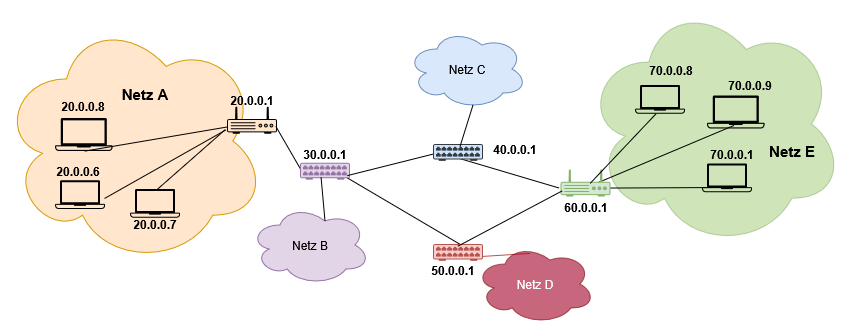

The diagram above was exported from draw.io. Its source (the exported page's mxGraphModel, read from the mxfile embedded in the PNG):
<mxGraphModel dx="1573" dy="473" grid="0" gridSize="10" guides="1" tooltips="1" connect="1" arrows="1" fold="1" page="0" pageScale="1" pageWidth="827" pageHeight="1169" math="0" shadow="0">
  <root>
    <mxCell id="0" />
    <mxCell id="1" parent="0" />
    <mxCell id="Bh7l76Ra8Qh7o1uE_WBA-6" parent="1" style="ellipse;shape=cloud;whiteSpace=wrap;html=1;fillColor=#60a917;strokeColor=#2D7600;fontColor=#ffffff;opacity=30;" value="" vertex="1">
      <mxGeometry height="248.13" width="260.25" x="208.75" y="25.87" as="geometry" />
    </mxCell>
    <mxCell id="Bh7l76Ra8Qh7o1uE_WBA-5" parent="1" style="ellipse;shape=cloud;whiteSpace=wrap;html=1;fillColor=#ffe6cc;strokeColor=#d79b00;" value="" vertex="1">
      <mxGeometry height="248" width="266" x="-375" y="42.79" as="geometry" />
    </mxCell>
    <mxCell id="Vui1JN9x1hsFKNXPAehC-6" parent="1" style="shape=mxgraph.networks2.icon;aspect=fixed;fillColor=#ffe6cc;strokeColor=#000000;network2IconShadow=1;network2bgFillColor=none;labelPosition=center;verticalLabelPosition=bottom;align=center;verticalAlign=top;network2Icon=mxgraph.networks2.laptop;network2IconW=1;network2IconH=0.5734;fontColor=#000000;" value="" vertex="1">
      <mxGeometry height="33" width="57.55" x="-320" y="144" as="geometry" />
    </mxCell>
    <mxCell id="Vui1JN9x1hsFKNXPAehC-13" edge="1" parent="1" source="Vui1JN9x1hsFKNXPAehC-24" style="endArrow=none;html=1;rounded=0;entryX=0.517;entryY=1.004;entryDx=0;entryDy=0;entryPerimeter=0;exitX=0.686;exitY=0.547;exitDx=0;exitDy=0;exitPerimeter=0;" target="Vui1JN9x1hsFKNXPAehC-6" value="">
      <mxGeometry height="50" relative="1" width="50" as="geometry">
        <mxPoint x="-158.8499999999999" y="145.17012499999987" as="sourcePoint" />
        <mxPoint x="-215" y="118.20119999999999" as="targetPoint" />
      </mxGeometry>
    </mxCell>
    <mxCell id="Vui1JN9x1hsFKNXPAehC-14" edge="1" parent="1" source="Vui1JN9x1hsFKNXPAehC-55" style="endArrow=none;html=1;rounded=0;entryX=0.935;entryY=0.876;entryDx=0;entryDy=0;entryPerimeter=0;exitX=0.537;exitY=0.012;exitDx=0;exitDy=0;exitPerimeter=0;" target="Vui1JN9x1hsFKNXPAehC-35" value="">
      <mxGeometry height="50" relative="1" width="50" as="geometry">
        <mxPoint x="339" y="433" as="sourcePoint" />
        <mxPoint x="280.0000000000002" y="302.99999999999983" as="targetPoint" />
      </mxGeometry>
    </mxCell>
    <mxCell id="Vui1JN9x1hsFKNXPAehC-18" edge="1" parent="1" source="Vui1JN9x1hsFKNXPAehC-24" style="endArrow=none;html=1;rounded=0;exitX=-0.022;exitY=0.864;exitDx=0;exitDy=0;entryX=0.991;entryY=0.637;entryDx=0;entryDy=0;entryPerimeter=0;exitPerimeter=0;" target="Vui1JN9x1hsFKNXPAehC-22" value="">
      <mxGeometry height="50" relative="1" width="50" as="geometry">
        <mxPoint x="-155.75" y="260.66847499999983" as="sourcePoint" />
        <mxPoint x="-316" y="364.9899999999999" as="targetPoint" />
      </mxGeometry>
    </mxCell>
    <mxCell id="Vui1JN9x1hsFKNXPAehC-22" parent="1" style="shape=mxgraph.networks2.icon;aspect=fixed;fillColor=#ffe6cc;strokeColor=#000000;network2IconShadow=1;network2bgFillColor=none;labelPosition=center;verticalLabelPosition=bottom;align=center;verticalAlign=top;network2Icon=mxgraph.networks2.laptop;network2IconW=1;network2IconH=0.5734;fontColor=#000000;" value="" vertex="1">
      <mxGeometry height="28.67" width="50" x="-320" y="206.2" as="geometry" />
    </mxCell>
    <mxCell id="Vui1JN9x1hsFKNXPAehC-23" parent="1" style="shape=mxgraph.networks2.icon;aspect=fixed;fillColor=#ffe6cc;strokeColor=#000000;network2IconShadow=1;network2bgFillColor=none;labelPosition=center;verticalLabelPosition=bottom;align=center;verticalAlign=top;network2Icon=mxgraph.networks2.laptop;network2IconW=1;network2IconH=0.5734;fontColor=#000000;" value="" vertex="1">
      <mxGeometry height="28.67" width="50" x="-245" y="214.99999999999997" as="geometry" />
    </mxCell>
    <mxCell id="Vui1JN9x1hsFKNXPAehC-24" parent="1" style="fillColorStyles=neutralFill;neutralFill=#9DA6A8;shape=mxgraph.networks2.icon;aspect=fixed;fillColor=#ffe6cc;strokeColor=#000000;network2IconShadow=1;network2bgFillColor=none;labelPosition=center;verticalLabelPosition=bottom;align=center;verticalAlign=top;network2Icon=mxgraph.networks2.router;network2IconXOffset=0.0001;network2IconYOffset=-0.1142;network2IconW=1;network2IconH=0.5485;fontColor=#000000;" value="" vertex="1">
      <mxGeometry height="27.425" width="50" x="-148" y="132.2" as="geometry" />
    </mxCell>
    <mxCell id="Vui1JN9x1hsFKNXPAehC-25" edge="1" parent="1" source="Vui1JN9x1hsFKNXPAehC-24" style="endArrow=none;html=1;rounded=0;exitX=0.978;exitY=0.74;exitDx=0;exitDy=0;exitPerimeter=0;entryX=0.019;entryY=0.412;entryDx=0;entryDy=0;entryPerimeter=0;" target="Vui1JN9x1hsFKNXPAehC-35" value="">
      <mxGeometry height="50" relative="1" width="50" as="geometry">
        <mxPoint x="-180.45000000000005" y="378.8699999999999" as="sourcePoint" />
        <mxPoint x="-83.45000000000005" y="183.87" as="targetPoint" />
      </mxGeometry>
    </mxCell>
    <mxCell id="Vui1JN9x1hsFKNXPAehC-35" parent="1" style="shape=mxgraph.networks2.icon;aspect=fixed;fillColor=#e1d5e7;strokeColor=#9673a6;network2IconShadow=1;network2bgFillColor=none;labelPosition=center;verticalLabelPosition=bottom;align=center;verticalAlign=top;network2Icon=mxgraph.networks2.patch_panel;network2IconXOffset=0.0001;network2IconYOffset=-0.0211;network2IconW=1;network2IconH=0.3359;" value="" vertex="1">
      <mxGeometry height="16.794999999999998" width="50" x="-75" y="188.86" as="geometry" />
    </mxCell>
    <mxCell id="Vui1JN9x1hsFKNXPAehC-38" parent="1" style="shape=mxgraph.networks2.icon;aspect=fixed;network2IconShadow=1;network2bgFillColor=none;labelPosition=center;verticalLabelPosition=bottom;align=center;verticalAlign=top;network2Icon=mxgraph.networks2.laptop;network2IconW=1;network2IconH=0.5734;fillColor=none;" value="" vertex="1">
      <mxGeometry height="33" width="57.55" x="332" y="121.43" as="geometry" />
    </mxCell>
    <mxCell id="Vui1JN9x1hsFKNXPAehC-39" edge="1" parent="1" source="Vui1JN9x1hsFKNXPAehC-44" style="endArrow=none;html=1;rounded=0;entryX=0.47;entryY=0.909;entryDx=0;entryDy=0;entryPerimeter=0;exitX=0.686;exitY=0.547;exitDx=0;exitDy=0;exitPerimeter=0;fillColor=#d5e8d4;strokeColor=#000000;" target="Vui1JN9x1hsFKNXPAehC-38" value="">
      <mxGeometry height="50" relative="1" width="50" as="geometry">
        <mxPoint x="340.6500000000001" y="130.17012499999987" as="sourcePoint" />
        <mxPoint x="284.5" y="103.20119999999999" as="targetPoint" />
      </mxGeometry>
    </mxCell>
    <mxCell id="Vui1JN9x1hsFKNXPAehC-40" edge="1" parent="1" source="Vui1JN9x1hsFKNXPAehC-44" style="endArrow=none;html=1;rounded=0;exitX=0.835;exitY=0.696;exitDx=0;exitDy=0;exitPerimeter=0;entryX=0.449;entryY=0.833;entryDx=0;entryDy=0;entryPerimeter=0;fillColor=#d5e8d4;strokeColor=#000000;" target="Vui1JN9x1hsFKNXPAehC-43" value="">
      <mxGeometry height="50" relative="1" width="50" as="geometry">
        <mxPoint x="368.5" y="265.2" as="sourcePoint" />
        <mxPoint x="465.5" y="70.2" as="targetPoint" />
      </mxGeometry>
    </mxCell>
    <mxCell id="Vui1JN9x1hsFKNXPAehC-42" parent="1" style="shape=mxgraph.networks2.icon;aspect=fixed;network2IconShadow=1;network2bgFillColor=none;labelPosition=center;verticalLabelPosition=bottom;align=center;verticalAlign=top;network2Icon=mxgraph.networks2.laptop;network2IconW=1;network2IconH=0.5734;fillColor=none;" value="" vertex="1">
      <mxGeometry height="28.67" width="50" x="260" y="110.99999999999999" as="geometry" />
    </mxCell>
    <mxCell id="Vui1JN9x1hsFKNXPAehC-44" parent="1" style="fillColorStyles=neutralFill;neutralFill=#9DA6A8;shape=mxgraph.networks2.icon;aspect=fixed;fillColor=#d5e8d4;strokeColor=#82b366;network2IconShadow=1;network2bgFillColor=none;labelPosition=center;verticalLabelPosition=bottom;align=center;verticalAlign=top;network2Icon=mxgraph.networks2.router;network2IconXOffset=0.0001;network2IconYOffset=-0.1142;network2IconW=1;network2IconH=0.5485;" value="" vertex="1">
      <mxGeometry height="27.425" width="50" x="185.5" y="195" as="geometry" />
    </mxCell>
    <mxCell id="Vui1JN9x1hsFKNXPAehC-45" edge="1" parent="1" style="endArrow=none;html=1;rounded=0;entryX=0.019;entryY=0.412;entryDx=0;entryDy=0;entryPerimeter=0;fillColor=#d5e8d4;strokeColor=#000000;" target="Vui1JN9x1hsFKNXPAehC-46" value="">
      <mxGeometry height="50" relative="1" width="50" as="geometry">
        <mxPoint x="184" y="214" as="sourcePoint" />
        <mxPoint x="639.55" y="218.67000000000002" as="targetPoint" />
      </mxGeometry>
    </mxCell>
    <mxCell id="Vui1JN9x1hsFKNXPAehC-46" parent="1" style="shape=mxgraph.networks2.icon;aspect=fixed;fillColor=#cce5ff;strokeColor=#36393d;network2IconShadow=1;network2bgFillColor=none;labelPosition=center;verticalLabelPosition=bottom;align=center;verticalAlign=top;network2Icon=mxgraph.networks2.patch_panel;network2IconXOffset=0.0001;network2IconYOffset=-0.0211;network2IconW=1;network2IconH=0.3359;" value="" vertex="1">
      <mxGeometry height="16.794999999999998" width="50" x="58" y="170" as="geometry" />
    </mxCell>
    <mxCell id="Vui1JN9x1hsFKNXPAehC-54" edge="1" parent="1" source="Bh7l76Ra8Qh7o1uE_WBA-3" style="endArrow=none;html=1;rounded=0;entryX=0.439;entryY=0.844;entryDx=0;entryDy=0;entryPerimeter=0;fillColor=#f8cecc;strokeColor=#b85450;exitX=0.458;exitY=0.118;exitDx=0;exitDy=0;exitPerimeter=0;" target="Vui1JN9x1hsFKNXPAehC-55" value="">
      <mxGeometry height="50" relative="1" width="50" as="geometry">
        <mxPoint x="78" y="381" as="sourcePoint" />
        <mxPoint x="237.54999999999995" y="462.67" as="targetPoint" />
      </mxGeometry>
    </mxCell>
    <mxCell id="Vui1JN9x1hsFKNXPAehC-55" parent="1" style="shape=mxgraph.networks2.icon;aspect=fixed;fillColor=#f8cecc;strokeColor=#b85450;network2IconShadow=1;network2bgFillColor=none;labelPosition=center;verticalLabelPosition=bottom;align=center;verticalAlign=top;network2Icon=mxgraph.networks2.patch_panel;network2IconXOffset=0.0001;network2IconYOffset=-0.0211;network2IconW=1;network2IconH=0.3359;" value="" vertex="1">
      <mxGeometry height="16.794999999999998" width="50" x="58" y="270" as="geometry" />
    </mxCell>
    <mxCell id="Vui1JN9x1hsFKNXPAehC-56" edge="1" parent="1" source="Vui1JN9x1hsFKNXPAehC-55" style="endArrow=none;html=1;rounded=0;exitX=0.496;exitY=0.133;exitDx=0;exitDy=0;exitPerimeter=0;" value="">
      <mxGeometry height="50" relative="1" width="50" as="geometry">
        <mxPoint x="478.9999999999998" y="462.3300000000002" as="sourcePoint" />
        <mxPoint x="187" y="217" as="targetPoint" />
      </mxGeometry>
    </mxCell>
    <mxCell id="Vui1JN9x1hsFKNXPAehC-57" edge="1" parent="1" source="Vui1JN9x1hsFKNXPAehC-35" style="endArrow=none;html=1;rounded=0;exitX=0.946;exitY=0.76;exitDx=0;exitDy=0;exitPerimeter=0;entryX=-0.004;entryY=0.606;entryDx=0;entryDy=0;entryPerimeter=0;" target="Vui1JN9x1hsFKNXPAehC-46" value="">
      <mxGeometry height="50" relative="1" width="50" as="geometry">
        <mxPoint x="415" y="470.67" as="sourcePoint" />
        <mxPoint x="390" y="322" as="targetPoint" />
      </mxGeometry>
    </mxCell>
    <mxCell id="Vui1JN9x1hsFKNXPAehC-58" parent="1" style="text;html=1;whiteSpace=wrap;strokeColor=none;fillColor=none;align=center;verticalAlign=middle;rounded=0;fontStyle=1;fontColor=#000000;labelBackgroundColor=none;" value="20.0.0.1" vertex="1">
      <mxGeometry height="30" width="60" x="-153" y="111.00000000000003" as="geometry" />
    </mxCell>
    <mxCell id="Vui1JN9x1hsFKNXPAehC-59" parent="1" style="text;html=1;whiteSpace=wrap;strokeColor=none;fillColor=none;align=center;verticalAlign=middle;rounded=0;fontStyle=1;fontColor=#000000;labelBackgroundColor=none;" value="20.0.0.7" vertex="1">
      <mxGeometry height="30" width="60" x="-250" y="234.86999999999995" as="geometry" />
    </mxCell>
    <mxCell id="Vui1JN9x1hsFKNXPAehC-60" parent="1" style="text;html=1;whiteSpace=wrap;strokeColor=none;fillColor=none;align=center;verticalAlign=middle;rounded=0;fontStyle=1;fontColor=#000000;labelBackgroundColor=none;" value="20.0.0.8" vertex="1">
      <mxGeometry height="30" width="60" x="-322.45000000000005" y="117" as="geometry" />
    </mxCell>
    <mxCell id="Vui1JN9x1hsFKNXPAehC-61" parent="1" style="text;html=1;whiteSpace=wrap;strokeColor=none;fillColor=none;align=center;verticalAlign=middle;rounded=0;fontStyle=1;fontColor=#000000;labelBackgroundColor=none;" value="20.0.0.6" vertex="1">
      <mxGeometry height="30" width="60" x="-327" y="182" as="geometry" />
    </mxCell>
    <mxCell id="Vui1JN9x1hsFKNXPAehC-63" parent="1" style="text;html=1;whiteSpace=wrap;strokeColor=none;fillColor=none;align=center;verticalAlign=middle;rounded=0;fontStyle=1;labelBackgroundColor=none;fontColor=#000000;" value="30.0.0.1" vertex="1">
      <mxGeometry height="30" width="60" x="-80" y="164.52999999999997" as="geometry" />
    </mxCell>
    <mxCell id="Vui1JN9x1hsFKNXPAehC-65" parent="1" style="text;html=1;whiteSpace=wrap;strokeColor=none;fillColor=none;align=center;verticalAlign=middle;rounded=0;fontStyle=1;labelBackgroundColor=none;fontColor=#000000;" value="50.0.0.1" vertex="1">
      <mxGeometry height="30" width="60" x="48" y="280.99999999999994" as="geometry" />
    </mxCell>
    <mxCell id="Vui1JN9x1hsFKNXPAehC-67" parent="1" style="text;html=1;whiteSpace=wrap;strokeColor=none;fillColor=none;align=center;verticalAlign=middle;rounded=0;fontStyle=1;labelBackgroundColor=none;fontColor=#000000;" value="70.0.0.1" vertex="1">
      <mxGeometry height="30" width="60" x="327" y="165" as="geometry" />
    </mxCell>
    <mxCell id="Vui1JN9x1hsFKNXPAehC-69" parent="1" style="text;html=1;whiteSpace=wrap;strokeColor=none;fillColor=none;align=center;verticalAlign=middle;rounded=0;fontStyle=1;fontColor=#000000;labelBackgroundColor=none;" value="70.0.0.8" vertex="1">
      <mxGeometry height="30" width="60" x="266" y="81" as="geometry" />
    </mxCell>
    <mxCell id="Vui1JN9x1hsFKNXPAehC-70" parent="1" style="text;html=1;whiteSpace=wrap;strokeColor=none;fillColor=none;align=center;verticalAlign=middle;rounded=0;fontStyle=1;fontColor=#000000;labelBackgroundColor=none;" value="70.0.0.9" vertex="1">
      <mxGeometry height="30" width="60" x="345" y="96.23" as="geometry" />
    </mxCell>
    <mxCell id="Bh7l76Ra8Qh7o1uE_WBA-1" parent="1" style="ellipse;shape=cloud;whiteSpace=wrap;html=1;fillColor=#e1d5e7;strokeColor=#9673a6;" value="Netz B" vertex="1">
      <mxGeometry height="80" width="120" x="-125" y="231" as="geometry" />
    </mxCell>
    <mxCell id="Bh7l76Ra8Qh7o1uE_WBA-2" edge="1" parent="1" source="Bh7l76Ra8Qh7o1uE_WBA-1" style="endArrow=none;html=1;rounded=0;entryX=0.422;entryY=0.876;entryDx=0;entryDy=0;entryPerimeter=0;exitX=0.625;exitY=0.2;exitDx=0;exitDy=0;exitPerimeter=0;" target="Vui1JN9x1hsFKNXPAehC-35" value="">
      <mxGeometry height="50" relative="1" width="50" as="geometry">
        <mxPoint x="58" y="291" as="sourcePoint" />
        <mxPoint x="108" y="241" as="targetPoint" />
      </mxGeometry>
    </mxCell>
    <mxCell id="Bh7l76Ra8Qh7o1uE_WBA-3" parent="1" style="ellipse;shape=cloud;whiteSpace=wrap;html=1;fillColor=#a20025;fontColor=#ffffff;strokeColor=#6F0000;opacity=60;" value="Netz D" vertex="1">
      <mxGeometry height="80" width="120" x="100" y="269.99999999999994" as="geometry" />
    </mxCell>
    <mxCell id="Bh7l76Ra8Qh7o1uE_WBA-4" parent="1" style="ellipse;shape=cloud;whiteSpace=wrap;html=1;fillColor=#dae8fc;strokeColor=#6c8ebf;" value="Netz C" vertex="1">
      <mxGeometry height="80" width="120" x="32" y="55.00000000000002" as="geometry" />
    </mxCell>
    <mxCell id="Vui1JN9x1hsFKNXPAehC-43" parent="1" style="shape=mxgraph.networks2.icon;aspect=fixed;network2IconShadow=1;network2bgFillColor=none;labelPosition=center;verticalLabelPosition=bottom;align=center;verticalAlign=top;network2Icon=mxgraph.networks2.laptop;network2IconW=1;network2IconH=0.5734;fillColor=none;" value="" vertex="1">
      <mxGeometry height="28.67" width="50" x="327" y="189.61999999999998" as="geometry" />
    </mxCell>
    <mxCell id="Bh7l76Ra8Qh7o1uE_WBA-9" parent="1" style="text;html=1;whiteSpace=wrap;strokeColor=none;fillColor=none;align=center;verticalAlign=middle;rounded=0;fontStyle=1;fontSize=15;" value="Netz A" vertex="1">
      <mxGeometry height="30" width="60" x="-260" y="105" as="geometry" />
    </mxCell>
    <mxCell id="Bh7l76Ra8Qh7o1uE_WBA-12" edge="1" parent="1" source="Vui1JN9x1hsFKNXPAehC-44" style="endArrow=none;html=1;rounded=0;entryX=0.421;entryY=1.004;entryDx=0;entryDy=0;entryPerimeter=0;exitX=0.595;exitY=0.522;exitDx=0;exitDy=0;exitPerimeter=0;fillColor=#d5e8d4;strokeColor=#000000;" target="Vui1JN9x1hsFKNXPAehC-42" value="">
      <mxGeometry height="50" relative="1" width="50" as="geometry">
        <mxPoint x="258" y="277" as="sourcePoint" />
        <mxPoint x="387" y="213" as="targetPoint" />
      </mxGeometry>
    </mxCell>
    <mxCell id="Bh7l76Ra8Qh7o1uE_WBA-14" edge="1" parent="1" source="Vui1JN9x1hsFKNXPAehC-23" style="endArrow=none;html=1;rounded=0;entryX=-0.041;entryY=0.864;entryDx=0;entryDy=0;entryPerimeter=0;exitX=0.525;exitY=0.046;exitDx=0;exitDy=0;exitPerimeter=0;" target="Vui1JN9x1hsFKNXPAehC-24" value="">
      <mxGeometry height="50" relative="1" width="50" as="geometry">
        <mxPoint x="-229" y="211.2" as="sourcePoint" />
        <mxPoint x="-179" y="161.2" as="targetPoint" />
      </mxGeometry>
    </mxCell>
    <mxCell id="Bh7l76Ra8Qh7o1uE_WBA-15" parent="1" style="text;html=1;whiteSpace=wrap;strokeColor=none;fillColor=none;align=center;verticalAlign=middle;rounded=0;fontStyle=1;fontSize=15;" value="Netz E" vertex="1">
      <mxGeometry height="30" width="60" x="387" y="162.43" as="geometry" />
    </mxCell>
    <mxCell id="Bh7l76Ra8Qh7o1uE_WBA-16" parent="1" style="text;html=1;whiteSpace=wrap;strokeColor=none;fillColor=none;align=center;verticalAlign=middle;rounded=0;fontStyle=1;fontColor=#000000;labelBackgroundColor=none;" value="60.0.0.1" vertex="1">
      <mxGeometry height="30" width="60" x="180.5" y="218.28999999999996" as="geometry" />
    </mxCell>
    <mxCell id="Bh7l76Ra8Qh7o1uE_WBA-18" edge="1" parent="1" source="Vui1JN9x1hsFKNXPAehC-46" style="endArrow=none;html=1;rounded=0;entryX=0.55;entryY=0.95;entryDx=0;entryDy=0;entryPerimeter=0;exitX=0.541;exitY=0.146;exitDx=0;exitDy=0;exitPerimeter=0;" target="Bh7l76Ra8Qh7o1uE_WBA-4" value="">
      <mxGeometry height="50" relative="1" width="50" as="geometry">
        <mxPoint x="58" y="273" as="sourcePoint" />
        <mxPoint x="108" y="223" as="targetPoint" />
      </mxGeometry>
    </mxCell>
    <mxCell id="Bh7l76Ra8Qh7o1uE_WBA-19" parent="1" style="text;html=1;whiteSpace=wrap;strokeColor=none;fillColor=none;align=center;verticalAlign=middle;rounded=0;fontStyle=1;labelBackgroundColor=none;fontColor=#000000;" value="40.0.0.1" vertex="1">
      <mxGeometry height="30" width="60" x="110" y="159.61999999999998" as="geometry" />
    </mxCell>
  </root>
</mxGraphModel>